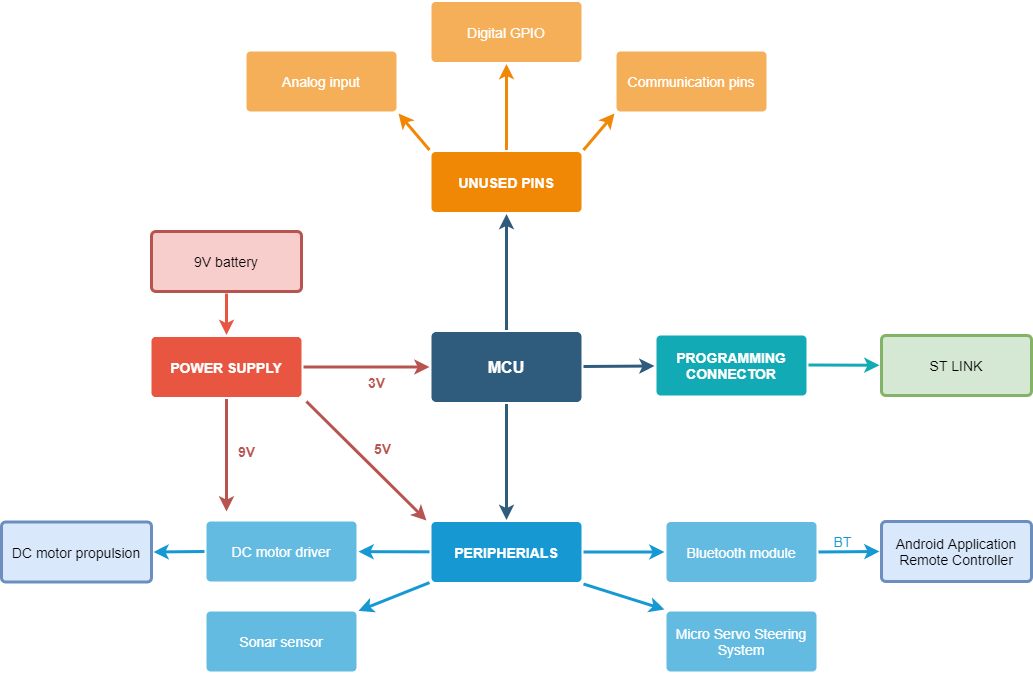

The diagram above was exported from draw.io. Its source (the exported page's mxGraphModel, read from the mxfile embedded in the PNG):
<mxGraphModel dx="1483" dy="781" grid="1" gridSize="10" guides="1" tooltips="1" connect="1" arrows="1" fold="1" page="1" pageScale="1" pageWidth="1169" pageHeight="827" background="#ffffff" math="0" shadow="0">
  <root>
    <mxCell id="0" />
    <mxCell id="1" parent="0" />
    <mxCell id="1745" value="" style="edgeStyle=none;rounded=0;jumpStyle=none;html=1;shadow=0;labelBackgroundColor=none;startArrow=none;startFill=0;endArrow=classic;endFill=1;jettySize=auto;orthogonalLoop=1;strokeColor=#2F5B7C;strokeWidth=3;fontFamily=Helvetica;fontSize=16;fontColor=#23445D;spacing=5;" parent="1" source="1749" target="1764" edge="1">
      <mxGeometry relative="1" as="geometry" />
    </mxCell>
    <mxCell id="1746" value="" style="edgeStyle=none;rounded=0;jumpStyle=none;html=1;shadow=0;labelBackgroundColor=none;startArrow=none;startFill=0;endArrow=classic;endFill=1;jettySize=auto;orthogonalLoop=1;strokeColor=#2F5B7C;strokeWidth=3;fontFamily=Helvetica;fontSize=16;fontColor=#23445D;spacing=5;" parent="1" source="1749" target="1771" edge="1">
      <mxGeometry relative="1" as="geometry" />
    </mxCell>
    <mxCell id="1747" value="" style="edgeStyle=none;rounded=0;jumpStyle=none;html=1;shadow=0;labelBackgroundColor=none;startArrow=none;startFill=0;endArrow=classic;endFill=1;jettySize=auto;orthogonalLoop=1;strokeColor=#2F5B7C;strokeWidth=3;fontFamily=Helvetica;fontSize=16;fontColor=#23445D;spacing=5;" parent="1" source="1749" target="1760" edge="1">
      <mxGeometry relative="1" as="geometry" />
    </mxCell>
    <mxCell id="1748" value="3V" style="edgeStyle=none;rounded=0;jumpStyle=none;html=1;shadow=0;labelBackgroundColor=none;startArrow=none;startFill=0;endArrow=classic;endFill=1;jettySize=auto;orthogonalLoop=1;strokeWidth=3;fontFamily=Helvetica;fontSize=14;spacing=5;fontColor=#B85450;strokeColor=#B85450;fontStyle=1" parent="1" source="1753" target="1749" edge="1">
      <mxGeometry x="0.1587" y="-15" relative="1" as="geometry">
        <mxPoint as="offset" />
      </mxGeometry>
    </mxCell>
    <mxCell id="1749" value="MCU" style="rounded=1;whiteSpace=wrap;html=1;shadow=0;labelBackgroundColor=none;strokeColor=none;strokeWidth=3;fillColor=#2F5B7C;fontFamily=Helvetica;fontSize=16;fontColor=#FFFFFF;align=center;fontStyle=1;spacing=5;arcSize=7;perimeterSpacing=2;" parent="1" vertex="1">
      <mxGeometry x="495" y="380.5" width="150" height="70" as="geometry" />
    </mxCell>
    <mxCell id="1753" value="POWER SUPPLY" style="rounded=1;whiteSpace=wrap;html=1;shadow=0;labelBackgroundColor=none;strokeColor=none;strokeWidth=3;fillColor=#e85642;fontFamily=Helvetica;fontSize=14;fontColor=#FFFFFF;align=center;spacing=5;fontStyle=1;arcSize=7;perimeterSpacing=2;" parent="1" vertex="1">
      <mxGeometry x="215" y="385.5" width="150" height="60" as="geometry" />
    </mxCell>
    <mxCell id="1757" value="" style="edgeStyle=none;rounded=0;jumpStyle=none;html=1;shadow=0;labelBackgroundColor=none;startArrow=none;startFill=0;endArrow=classic;endFill=1;jettySize=auto;orthogonalLoop=1;strokeColor=#1699D3;strokeWidth=3;fontFamily=Helvetica;fontSize=14;fontColor=#FFFFFF;spacing=5;" parent="1" source="1760" target="1763" edge="1">
      <mxGeometry relative="1" as="geometry" />
    </mxCell>
    <mxCell id="1758" value="" style="edgeStyle=none;rounded=0;jumpStyle=none;html=1;shadow=0;labelBackgroundColor=none;startArrow=none;startFill=0;endArrow=classic;endFill=1;jettySize=auto;orthogonalLoop=1;strokeColor=#1699D3;strokeWidth=3;fontFamily=Helvetica;fontSize=14;fontColor=#FFFFFF;spacing=5;" parent="1" source="1760" target="1762" edge="1">
      <mxGeometry relative="1" as="geometry" />
    </mxCell>
    <mxCell id="1759" value="" style="edgeStyle=none;rounded=0;jumpStyle=none;html=1;shadow=0;labelBackgroundColor=none;startArrow=none;startFill=0;endArrow=classic;endFill=1;jettySize=auto;orthogonalLoop=1;strokeColor=#1699D3;strokeWidth=3;fontFamily=Helvetica;fontSize=14;fontColor=#FFFFFF;spacing=5;exitX=1;exitY=1;exitDx=0;exitDy=0;entryX=0;entryY=0;entryDx=0;entryDy=0;" parent="1" source="1760" target="1761" edge="1">
      <mxGeometry relative="1" as="geometry" />
    </mxCell>
    <mxCell id="1760" value="PERIPHERIALS" style="rounded=1;whiteSpace=wrap;html=1;shadow=0;labelBackgroundColor=none;strokeColor=none;strokeWidth=3;fillColor=#1699d3;fontFamily=Helvetica;fontSize=14;fontColor=#FFFFFF;align=center;spacing=5;fontStyle=1;arcSize=7;perimeterSpacing=2;" parent="1" vertex="1">
      <mxGeometry x="495" y="570.5" width="150" height="60" as="geometry" />
    </mxCell>
    <mxCell id="1761" value="Micro Servo Steering&lt;br&gt;System" style="rounded=1;whiteSpace=wrap;html=1;shadow=0;labelBackgroundColor=none;strokeColor=none;strokeWidth=3;fillColor=#64bbe2;fontFamily=Helvetica;fontSize=14;fontColor=#FFFFFF;align=center;spacing=5;arcSize=7;perimeterSpacing=2;" parent="1" vertex="1">
      <mxGeometry x="730" y="660" width="150" height="60" as="geometry" />
    </mxCell>
    <mxCell id="1762" value="DC motor driver" style="rounded=1;whiteSpace=wrap;html=1;shadow=0;labelBackgroundColor=none;strokeColor=none;strokeWidth=3;fillColor=#64bbe2;fontFamily=Helvetica;fontSize=14;fontColor=#FFFFFF;align=center;spacing=5;arcSize=7;perimeterSpacing=2;" parent="1" vertex="1">
      <mxGeometry x="270" y="570" width="150" height="60" as="geometry" />
    </mxCell>
    <mxCell id="1763" value="Sonar sensor" style="rounded=1;whiteSpace=wrap;html=1;shadow=0;labelBackgroundColor=none;strokeColor=none;strokeWidth=3;fillColor=#64bbe2;fontFamily=Helvetica;fontSize=14;fontColor=#FFFFFF;align=center;spacing=5;arcSize=7;perimeterSpacing=2;" parent="1" vertex="1">
      <mxGeometry x="270" y="660" width="150" height="60" as="geometry" />
    </mxCell>
    <mxCell id="1764" value="UNUSED PINS" style="rounded=1;whiteSpace=wrap;html=1;shadow=0;labelBackgroundColor=none;strokeColor=none;strokeWidth=3;fillColor=#F08705;fontFamily=Helvetica;fontSize=14;fontColor=#FFFFFF;align=center;spacing=5;fontStyle=1;arcSize=7;perimeterSpacing=2;" parent="1" vertex="1">
      <mxGeometry x="495" y="200.5" width="150" height="60" as="geometry" />
    </mxCell>
    <mxCell id="1765" value="Communication pins" style="rounded=1;whiteSpace=wrap;html=1;shadow=0;labelBackgroundColor=none;strokeColor=none;strokeWidth=3;fillColor=#f5af58;fontFamily=Helvetica;fontSize=14;fontColor=#FFFFFF;align=center;spacing=5;arcSize=7;perimeterSpacing=2;" parent="1" vertex="1">
      <mxGeometry x="680" y="100" width="150" height="60" as="geometry" />
    </mxCell>
    <mxCell id="1766" value="" style="edgeStyle=none;rounded=0;jumpStyle=none;html=1;shadow=0;labelBackgroundColor=none;startArrow=none;startFill=0;endArrow=classic;endFill=1;jettySize=auto;orthogonalLoop=1;strokeColor=#F08705;strokeWidth=3;fontFamily=Helvetica;fontSize=14;fontColor=#FFFFFF;spacing=5;exitX=1;exitY=0;exitDx=0;exitDy=0;entryX=0;entryY=1;entryDx=0;entryDy=0;" parent="1" source="1764" target="1765" edge="1">
      <mxGeometry relative="1" as="geometry" />
    </mxCell>
    <mxCell id="1767" value="Digital GPIO" style="rounded=1;whiteSpace=wrap;html=1;shadow=0;labelBackgroundColor=none;strokeColor=none;strokeWidth=3;fillColor=#f5af58;fontFamily=Helvetica;fontSize=14;fontColor=#FFFFFF;align=center;spacing=5;arcSize=7;perimeterSpacing=2;" parent="1" vertex="1">
      <mxGeometry x="495" y="50.5" width="150" height="60" as="geometry" />
    </mxCell>
    <mxCell id="1768" value="" style="edgeStyle=none;rounded=0;jumpStyle=none;html=1;shadow=0;labelBackgroundColor=none;startArrow=none;startFill=0;endArrow=classic;endFill=1;jettySize=auto;orthogonalLoop=1;strokeColor=#F08705;strokeWidth=3;fontFamily=Helvetica;fontSize=14;fontColor=#FFFFFF;spacing=5;exitX=0.5;exitY=0;exitDx=0;exitDy=0;entryX=0.5;entryY=1;entryDx=0;entryDy=0;" parent="1" source="1764" target="1767" edge="1">
      <mxGeometry relative="1" as="geometry">
        <mxPoint x="570" y="190" as="sourcePoint" />
      </mxGeometry>
    </mxCell>
    <mxCell id="1769" value="Analog input" style="rounded=1;whiteSpace=wrap;html=1;shadow=0;labelBackgroundColor=none;strokeColor=none;strokeWidth=3;fillColor=#f5af58;fontFamily=Helvetica;fontSize=14;fontColor=#FFFFFF;align=center;spacing=5;arcSize=7;perimeterSpacing=2;" parent="1" vertex="1">
      <mxGeometry x="310" y="100" width="150" height="60" as="geometry" />
    </mxCell>
    <mxCell id="1770" value="" style="edgeStyle=none;rounded=0;jumpStyle=none;html=1;shadow=0;labelBackgroundColor=none;startArrow=none;startFill=0;endArrow=classic;endFill=1;jettySize=auto;orthogonalLoop=1;strokeColor=#F08705;strokeWidth=3;fontFamily=Helvetica;fontSize=14;fontColor=#FFFFFF;spacing=5;exitX=0;exitY=0;exitDx=0;exitDy=0;entryX=1;entryY=1;entryDx=0;entryDy=0;" parent="1" source="1764" target="1769" edge="1">
      <mxGeometry relative="1" as="geometry" />
    </mxCell>
    <mxCell id="1771" value="PROGRAMMING&lt;br&gt;CONNECTOR" style="rounded=1;whiteSpace=wrap;html=1;shadow=0;labelBackgroundColor=none;strokeColor=none;strokeWidth=3;fillColor=#12aab5;fontFamily=Helvetica;fontSize=14;fontColor=#FFFFFF;align=center;spacing=5;fontStyle=1;arcSize=7;perimeterSpacing=2;" parent="1" vertex="1">
      <mxGeometry x="720" y="383.9999999999999" width="150" height="60" as="geometry" />
    </mxCell>
    <mxCell id="1776" value="ST LINK" style="rounded=1;whiteSpace=wrap;html=1;shadow=0;labelBackgroundColor=none;strokeColor=#82b366;strokeWidth=3;fillColor=#d5e8d4;fontFamily=Helvetica;fontSize=14;align=center;spacing=5;fontStyle=0;arcSize=7;perimeterSpacing=2;" parent="1" vertex="1">
      <mxGeometry x="945" y="384" width="150" height="60" as="geometry" />
    </mxCell>
    <mxCell id="1777" value="" style="edgeStyle=none;rounded=1;jumpStyle=none;html=1;shadow=0;labelBackgroundColor=none;startArrow=none;startFill=0;jettySize=auto;orthogonalLoop=1;strokeColor=#12AAB5;strokeWidth=3;fontFamily=Helvetica;fontSize=14;fontColor=#FFFFFF;spacing=5;fontStyle=1;fillColor=#b0e3e6;" parent="1" target="1776" edge="1">
      <mxGeometry relative="1" as="geometry">
        <mxPoint x="872" y="413.5" as="sourcePoint" />
      </mxGeometry>
    </mxCell>
    <mxCell id="fng8rJBc7RAqmdKnFDlK-1779" value="Bluetooth module" style="rounded=1;whiteSpace=wrap;html=1;shadow=0;labelBackgroundColor=none;strokeColor=none;strokeWidth=3;fillColor=#64bbe2;fontFamily=Helvetica;fontSize=14;fontColor=#FFFFFF;align=center;spacing=5;arcSize=7;perimeterSpacing=2;" parent="1" vertex="1">
      <mxGeometry x="730" y="570.5" width="150" height="60" as="geometry" />
    </mxCell>
    <mxCell id="fng8rJBc7RAqmdKnFDlK-1780" value="" style="edgeStyle=none;rounded=0;jumpStyle=none;html=1;shadow=0;labelBackgroundColor=none;startArrow=none;startFill=0;endArrow=classic;endFill=1;jettySize=auto;orthogonalLoop=1;strokeColor=#1699D3;strokeWidth=3;fontFamily=Helvetica;fontSize=14;fontColor=#FFFFFF;spacing=5;entryX=0;entryY=0.5;entryDx=0;entryDy=0;exitX=1;exitY=0.5;exitDx=0;exitDy=0;" parent="1" source="1760" edge="1" target="fng8rJBc7RAqmdKnFDlK-1779">
      <mxGeometry relative="1" as="geometry">
        <mxPoint x="670" y="560" as="sourcePoint" />
        <mxPoint x="693" y="630" as="targetPoint" />
        <Array as="points" />
      </mxGeometry>
    </mxCell>
    <mxCell id="fng8rJBc7RAqmdKnFDlK-1781" value="DC motor propulsion" style="rounded=1;whiteSpace=wrap;html=1;shadow=0;labelBackgroundColor=none;strokeColor=#6c8ebf;strokeWidth=3;fillColor=#dae8fc;fontFamily=Helvetica;fontSize=14;align=center;spacing=5;arcSize=7;perimeterSpacing=2;" parent="1" vertex="1">
      <mxGeometry x="65" y="570.5" width="150" height="60" as="geometry" />
    </mxCell>
    <mxCell id="fng8rJBc7RAqmdKnFDlK-1782" value="" style="edgeStyle=none;rounded=0;jumpStyle=none;html=1;shadow=0;labelBackgroundColor=none;startArrow=none;startFill=0;endArrow=classic;endFill=1;jettySize=auto;orthogonalLoop=1;strokeColor=#1699D3;strokeWidth=3;fontFamily=Helvetica;fontSize=14;fontColor=#FFFFFF;spacing=5;exitX=0;exitY=0.5;exitDx=0;exitDy=0;entryX=1;entryY=0.5;entryDx=0;entryDy=0;" parent="1" edge="1" target="fng8rJBc7RAqmdKnFDlK-1781" source="1762">
      <mxGeometry relative="1" as="geometry">
        <mxPoint x="328" y="720" as="sourcePoint" />
        <mxPoint x="272" y="720" as="targetPoint" />
      </mxGeometry>
    </mxCell>
    <mxCell id="fng8rJBc7RAqmdKnFDlK-1783" value="Android Application&lt;br&gt;Remote Controller" style="rounded=1;whiteSpace=wrap;html=1;shadow=0;labelBackgroundColor=none;strokeColor=#6c8ebf;strokeWidth=3;fillColor=#dae8fc;fontFamily=Helvetica;fontSize=14;align=center;spacing=5;arcSize=7;perimeterSpacing=2;" parent="1" vertex="1">
      <mxGeometry x="945" y="570" width="150" height="60" as="geometry" />
    </mxCell>
    <mxCell id="fng8rJBc7RAqmdKnFDlK-1784" value="BT" style="edgeStyle=none;rounded=0;jumpStyle=none;html=1;shadow=0;labelBackgroundColor=none;startArrow=none;startFill=0;endArrow=classic;endFill=1;jettySize=auto;orthogonalLoop=1;strokeWidth=3;fontFamily=Helvetica;fontSize=14;spacing=5;exitX=1;exitY=0.5;exitDx=0;exitDy=0;strokeColor=#1699D3;fontColor=#1699D3;entryX=0;entryY=0.5;entryDx=0;entryDy=0;" parent="1" source="fng8rJBc7RAqmdKnFDlK-1779" target="fng8rJBc7RAqmdKnFDlK-1783" edge="1">
      <mxGeometry x="-0.2174" y="10" relative="1" as="geometry">
        <mxPoint x="338" y="745.9999999999998" as="sourcePoint" />
        <mxPoint x="890" y="661" as="targetPoint" />
        <mxPoint as="offset" />
      </mxGeometry>
    </mxCell>
    <mxCell id="fng8rJBc7RAqmdKnFDlK-1785" value="5V" style="edgeStyle=none;rounded=1;jumpStyle=none;html=1;shadow=0;labelBackgroundColor=none;startArrow=none;startFill=0;jettySize=auto;orthogonalLoop=1;strokeWidth=3;fontFamily=Helvetica;fontSize=14;spacing=5;fontStyle=1;fillColor=#f8cecc;strokeColor=#B85450;fontColor=#B85450;" parent="1" edge="1">
      <mxGeometry x="0.0331" y="20" relative="1" as="geometry">
        <mxPoint x="370" y="450" as="sourcePoint" />
        <mxPoint x="490" y="569" as="targetPoint" />
        <mxPoint as="offset" />
      </mxGeometry>
    </mxCell>
    <mxCell id="oa4qijY5Z0Cy7U35ur8g-1777" value="9V battery" style="rounded=1;whiteSpace=wrap;html=1;shadow=0;labelBackgroundColor=none;strokeColor=#b85450;strokeWidth=3;fillColor=#f8cecc;fontFamily=Helvetica;fontSize=14;align=center;spacing=5;fontStyle=0;arcSize=7;perimeterSpacing=2;" parent="1" vertex="1">
      <mxGeometry x="215" y="280" width="150" height="60" as="geometry" />
    </mxCell>
    <mxCell id="oa4qijY5Z0Cy7U35ur8g-1779" value="" style="edgeStyle=none;rounded=1;jumpStyle=none;html=1;shadow=0;labelBackgroundColor=none;startArrow=none;startFill=0;jettySize=auto;orthogonalLoop=1;strokeColor=#E85642;strokeWidth=3;fontFamily=Helvetica;fontSize=14;fontColor=#FFFFFF;spacing=5;fontStyle=1;fillColor=#b0e3e6;exitX=0.5;exitY=1;exitDx=0;exitDy=0;entryX=0.5;entryY=0;entryDx=0;entryDy=0;" parent="1" source="oa4qijY5Z0Cy7U35ur8g-1777" target="1753" edge="1">
      <mxGeometry relative="1" as="geometry">
        <mxPoint x="162" y="425.5" as="sourcePoint" />
        <mxPoint x="223" y="425.5" as="targetPoint" />
      </mxGeometry>
    </mxCell>
    <mxCell id="1k2VEdHr940GHVIHmHnu-1777" value="9V" style="edgeStyle=none;rounded=1;jumpStyle=none;html=1;shadow=0;labelBackgroundColor=none;startArrow=none;startFill=0;jettySize=auto;orthogonalLoop=1;strokeWidth=3;fontFamily=Helvetica;fontSize=14;spacing=5;fontStyle=1;fillColor=#f8cecc;strokeColor=#B85450;fontColor=#B85450;exitX=0.5;exitY=1;exitDx=0;exitDy=0;" edge="1" parent="1" source="1753">
      <mxGeometry x="-0.0667" y="20" relative="1" as="geometry">
        <mxPoint x="380" y="460" as="sourcePoint" />
        <mxPoint x="290" y="560" as="targetPoint" />
        <mxPoint as="offset" />
      </mxGeometry>
    </mxCell>
  </root>
</mxGraphModel>